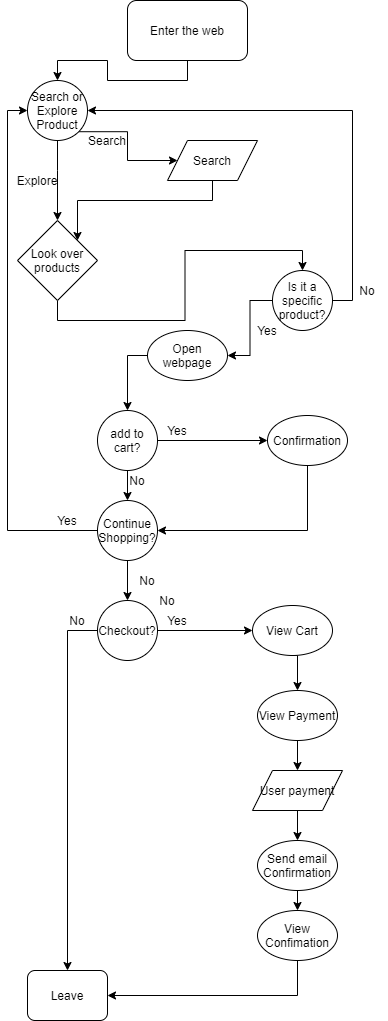

The diagram above was exported from draw.io. Its source (the exported page's mxGraphModel, read from the mxfile embedded in the PNG):
<mxGraphModel dx="1050" dy="414" grid="1" gridSize="10" guides="1" tooltips="1" connect="1" arrows="1" fold="1" page="1" pageScale="1" pageWidth="850" pageHeight="1100" math="0" shadow="0">
  <root>
    <mxCell id="0" />
    <mxCell id="1" parent="0" />
    <mxCell id="55" style="edgeStyle=orthogonalEdgeStyle;rounded=0;orthogonalLoop=1;jettySize=auto;html=1;exitX=0.5;exitY=1;exitDx=0;exitDy=0;entryX=0.5;entryY=0;entryDx=0;entryDy=0;" edge="1" parent="1" source="5" target="6">
      <mxGeometry relative="1" as="geometry" />
    </mxCell>
    <mxCell id="5" value="Enter the web" style="rounded=1;whiteSpace=wrap;html=1;" vertex="1" parent="1">
      <mxGeometry x="170" y="30" width="120" height="60" as="geometry" />
    </mxCell>
    <mxCell id="40" style="edgeStyle=orthogonalEdgeStyle;rounded=0;orthogonalLoop=1;jettySize=auto;html=1;exitX=0.5;exitY=1;exitDx=0;exitDy=0;entryX=0.5;entryY=0;entryDx=0;entryDy=0;" edge="1" parent="1" source="6" target="7">
      <mxGeometry relative="1" as="geometry">
        <Array as="points">
          <mxPoint x="100" y="200" />
          <mxPoint x="100" y="200" />
        </Array>
      </mxGeometry>
    </mxCell>
    <mxCell id="58" style="edgeStyle=orthogonalEdgeStyle;rounded=0;orthogonalLoop=1;jettySize=auto;html=1;exitX=1;exitY=1;exitDx=0;exitDy=0;entryX=0;entryY=0.5;entryDx=0;entryDy=0;" edge="1" parent="1" source="6" target="8">
      <mxGeometry relative="1" as="geometry" />
    </mxCell>
    <mxCell id="6" value="Search or Explore Product" style="ellipse;whiteSpace=wrap;html=1;aspect=fixed;" vertex="1" parent="1">
      <mxGeometry x="70" y="110" width="60" height="60" as="geometry" />
    </mxCell>
    <mxCell id="42" style="edgeStyle=orthogonalEdgeStyle;rounded=0;orthogonalLoop=1;jettySize=auto;html=1;exitX=0.5;exitY=1;exitDx=0;exitDy=0;entryX=0.5;entryY=0;entryDx=0;entryDy=0;" edge="1" parent="1" source="7" target="9">
      <mxGeometry relative="1" as="geometry" />
    </mxCell>
    <mxCell id="7" value="Look over products" style="rhombus;whiteSpace=wrap;html=1;" vertex="1" parent="1">
      <mxGeometry x="60" y="250" width="80" height="80" as="geometry" />
    </mxCell>
    <mxCell id="41" style="edgeStyle=orthogonalEdgeStyle;rounded=0;orthogonalLoop=1;jettySize=auto;html=1;exitX=0.5;exitY=1;exitDx=0;exitDy=0;entryX=1;entryY=0;entryDx=0;entryDy=0;" edge="1" parent="1" source="8" target="7">
      <mxGeometry relative="1" as="geometry" />
    </mxCell>
    <mxCell id="8" value="Search" style="shape=parallelogram;perimeter=parallelogramPerimeter;whiteSpace=wrap;html=1;fixedSize=1;" vertex="1" parent="1">
      <mxGeometry x="210" y="170" width="90" height="40" as="geometry" />
    </mxCell>
    <mxCell id="37" style="edgeStyle=orthogonalEdgeStyle;rounded=0;orthogonalLoop=1;jettySize=auto;html=1;exitX=0;exitY=0.5;exitDx=0;exitDy=0;entryX=1;entryY=0.5;entryDx=0;entryDy=0;" edge="1" parent="1" source="9" target="10">
      <mxGeometry relative="1" as="geometry" />
    </mxCell>
    <mxCell id="56" style="edgeStyle=orthogonalEdgeStyle;rounded=0;orthogonalLoop=1;jettySize=auto;html=1;exitX=1;exitY=0.5;exitDx=0;exitDy=0;entryX=1;entryY=0.5;entryDx=0;entryDy=0;" edge="1" parent="1" source="9" target="6">
      <mxGeometry relative="1" as="geometry" />
    </mxCell>
    <mxCell id="9" value="Is it a specific product?" style="ellipse;whiteSpace=wrap;html=1;aspect=fixed;" vertex="1" parent="1">
      <mxGeometry x="315" y="300" width="60" height="60" as="geometry" />
    </mxCell>
    <mxCell id="36" style="edgeStyle=orthogonalEdgeStyle;rounded=0;orthogonalLoop=1;jettySize=auto;html=1;exitX=0;exitY=0.5;exitDx=0;exitDy=0;entryX=0.5;entryY=0;entryDx=0;entryDy=0;" edge="1" parent="1" source="10" target="12">
      <mxGeometry relative="1" as="geometry" />
    </mxCell>
    <mxCell id="10" value="Open webpage" style="ellipse;whiteSpace=wrap;html=1;" vertex="1" parent="1">
      <mxGeometry x="190" y="360" width="80" height="50" as="geometry" />
    </mxCell>
    <mxCell id="34" style="edgeStyle=orthogonalEdgeStyle;rounded=0;orthogonalLoop=1;jettySize=auto;html=1;exitX=0.5;exitY=1;exitDx=0;exitDy=0;entryX=1;entryY=0.5;entryDx=0;entryDy=0;" edge="1" parent="1" source="11" target="14">
      <mxGeometry relative="1" as="geometry" />
    </mxCell>
    <mxCell id="11" value="Confirmation" style="ellipse;whiteSpace=wrap;html=1;" vertex="1" parent="1">
      <mxGeometry x="310" y="445" width="80" height="50" as="geometry" />
    </mxCell>
    <mxCell id="35" style="edgeStyle=orthogonalEdgeStyle;rounded=0;orthogonalLoop=1;jettySize=auto;html=1;exitX=0.5;exitY=1;exitDx=0;exitDy=0;entryX=0.5;entryY=0;entryDx=0;entryDy=0;" edge="1" parent="1" source="12" target="14">
      <mxGeometry relative="1" as="geometry" />
    </mxCell>
    <mxCell id="38" style="edgeStyle=orthogonalEdgeStyle;rounded=0;orthogonalLoop=1;jettySize=auto;html=1;exitX=1;exitY=0.5;exitDx=0;exitDy=0;entryX=0;entryY=0.5;entryDx=0;entryDy=0;" edge="1" parent="1" source="12" target="11">
      <mxGeometry relative="1" as="geometry" />
    </mxCell>
    <mxCell id="12" value="add to cart?" style="ellipse;whiteSpace=wrap;html=1;aspect=fixed;" vertex="1" parent="1">
      <mxGeometry x="140" y="440" width="60" height="60" as="geometry" />
    </mxCell>
    <mxCell id="29" style="edgeStyle=orthogonalEdgeStyle;rounded=0;orthogonalLoop=1;jettySize=auto;html=1;exitX=0.5;exitY=1;exitDx=0;exitDy=0;entryX=0.5;entryY=0;entryDx=0;entryDy=0;" edge="1" parent="1" source="14" target="15">
      <mxGeometry relative="1" as="geometry" />
    </mxCell>
    <mxCell id="57" style="edgeStyle=orthogonalEdgeStyle;rounded=0;orthogonalLoop=1;jettySize=auto;html=1;exitX=0;exitY=0.5;exitDx=0;exitDy=0;entryX=0;entryY=0.5;entryDx=0;entryDy=0;" edge="1" parent="1" source="14" target="6">
      <mxGeometry relative="1" as="geometry" />
    </mxCell>
    <mxCell id="14" value="Continue Shopping?" style="ellipse;whiteSpace=wrap;html=1;aspect=fixed;" vertex="1" parent="1">
      <mxGeometry x="140" y="530" width="60" height="60" as="geometry" />
    </mxCell>
    <mxCell id="28" style="edgeStyle=orthogonalEdgeStyle;rounded=0;orthogonalLoop=1;jettySize=auto;html=1;exitX=1;exitY=0.5;exitDx=0;exitDy=0;entryX=0;entryY=0.5;entryDx=0;entryDy=0;" edge="1" parent="1" source="15" target="16">
      <mxGeometry relative="1" as="geometry" />
    </mxCell>
    <mxCell id="31" style="edgeStyle=orthogonalEdgeStyle;rounded=0;orthogonalLoop=1;jettySize=auto;html=1;exitX=0;exitY=0.5;exitDx=0;exitDy=0;entryX=0.5;entryY=0;entryDx=0;entryDy=0;" edge="1" parent="1" source="15" target="21">
      <mxGeometry relative="1" as="geometry" />
    </mxCell>
    <mxCell id="15" value="Checkout?" style="ellipse;whiteSpace=wrap;html=1;aspect=fixed;" vertex="1" parent="1">
      <mxGeometry x="140" y="630" width="60" height="60" as="geometry" />
    </mxCell>
    <mxCell id="27" style="edgeStyle=orthogonalEdgeStyle;rounded=0;orthogonalLoop=1;jettySize=auto;html=1;exitX=0.5;exitY=1;exitDx=0;exitDy=0;entryX=0.5;entryY=0;entryDx=0;entryDy=0;" edge="1" parent="1" source="16" target="17">
      <mxGeometry relative="1" as="geometry" />
    </mxCell>
    <mxCell id="16" value="View Cart" style="ellipse;whiteSpace=wrap;html=1;" vertex="1" parent="1">
      <mxGeometry x="295" y="635" width="80" height="50" as="geometry" />
    </mxCell>
    <mxCell id="26" style="edgeStyle=orthogonalEdgeStyle;rounded=0;orthogonalLoop=1;jettySize=auto;html=1;exitX=0.5;exitY=1;exitDx=0;exitDy=0;entryX=0.5;entryY=0;entryDx=0;entryDy=0;" edge="1" parent="1" source="17" target="18">
      <mxGeometry relative="1" as="geometry" />
    </mxCell>
    <mxCell id="17" value="View Payment" style="ellipse;whiteSpace=wrap;html=1;" vertex="1" parent="1">
      <mxGeometry x="300" y="720" width="80" height="50" as="geometry" />
    </mxCell>
    <mxCell id="25" style="edgeStyle=orthogonalEdgeStyle;rounded=0;orthogonalLoop=1;jettySize=auto;html=1;exitX=0.5;exitY=1;exitDx=0;exitDy=0;entryX=0.5;entryY=0;entryDx=0;entryDy=0;" edge="1" parent="1" source="18" target="19">
      <mxGeometry relative="1" as="geometry" />
    </mxCell>
    <mxCell id="18" value="User payment" style="shape=parallelogram;perimeter=parallelogramPerimeter;whiteSpace=wrap;html=1;fixedSize=1;" vertex="1" parent="1">
      <mxGeometry x="295" y="800" width="90" height="40" as="geometry" />
    </mxCell>
    <mxCell id="24" style="edgeStyle=orthogonalEdgeStyle;rounded=0;orthogonalLoop=1;jettySize=auto;html=1;exitX=0.5;exitY=1;exitDx=0;exitDy=0;entryX=0.5;entryY=0;entryDx=0;entryDy=0;" edge="1" parent="1" source="19" target="20">
      <mxGeometry relative="1" as="geometry" />
    </mxCell>
    <mxCell id="19" value="Send email Confirmation" style="ellipse;whiteSpace=wrap;html=1;" vertex="1" parent="1">
      <mxGeometry x="300" y="870" width="80" height="50" as="geometry" />
    </mxCell>
    <mxCell id="22" style="edgeStyle=orthogonalEdgeStyle;rounded=0;orthogonalLoop=1;jettySize=auto;html=1;exitX=0.5;exitY=1;exitDx=0;exitDy=0;entryX=1;entryY=0.5;entryDx=0;entryDy=0;" edge="1" parent="1" source="20" target="21">
      <mxGeometry relative="1" as="geometry" />
    </mxCell>
    <mxCell id="20" value="View Confimation" style="ellipse;whiteSpace=wrap;html=1;" vertex="1" parent="1">
      <mxGeometry x="300" y="940" width="80" height="50" as="geometry" />
    </mxCell>
    <mxCell id="21" value="Leave" style="rounded=1;whiteSpace=wrap;html=1;" vertex="1" parent="1">
      <mxGeometry x="70" y="1000" width="80" height="50" as="geometry" />
    </mxCell>
    <mxCell id="30" value="No" style="text;html=1;strokeColor=none;fillColor=none;align=center;verticalAlign=middle;whiteSpace=wrap;rounded=0;" vertex="1" parent="1">
      <mxGeometry x="170" y="600" width="40" height="20" as="geometry" />
    </mxCell>
    <mxCell id="32" value="No" style="text;html=1;strokeColor=none;fillColor=none;align=center;verticalAlign=middle;whiteSpace=wrap;rounded=0;" vertex="1" parent="1">
      <mxGeometry x="100" y="640" width="40" height="20" as="geometry" />
    </mxCell>
    <mxCell id="33" value="Yes" style="text;html=1;strokeColor=none;fillColor=none;align=center;verticalAlign=middle;whiteSpace=wrap;rounded=0;" vertex="1" parent="1">
      <mxGeometry x="200" y="640" width="40" height="20" as="geometry" />
    </mxCell>
    <mxCell id="45" value="Yes" style="text;html=1;strokeColor=none;fillColor=none;align=center;verticalAlign=middle;whiteSpace=wrap;rounded=0;" vertex="1" parent="1">
      <mxGeometry x="90" y="540" width="40" height="20" as="geometry" />
    </mxCell>
    <mxCell id="46" value="Yes" style="text;html=1;strokeColor=none;fillColor=none;align=center;verticalAlign=middle;whiteSpace=wrap;rounded=0;" vertex="1" parent="1">
      <mxGeometry x="200" y="450" width="40" height="20" as="geometry" />
    </mxCell>
    <mxCell id="47" value="No" style="text;html=1;strokeColor=none;fillColor=none;align=center;verticalAlign=middle;whiteSpace=wrap;rounded=0;" vertex="1" parent="1">
      <mxGeometry x="160" y="500" width="40" height="20" as="geometry" />
    </mxCell>
    <mxCell id="49" value="No" style="text;html=1;strokeColor=none;fillColor=none;align=center;verticalAlign=middle;whiteSpace=wrap;rounded=0;" vertex="1" parent="1">
      <mxGeometry x="190" y="620" width="40" height="20" as="geometry" />
    </mxCell>
    <mxCell id="51" value="No" style="text;html=1;strokeColor=none;fillColor=none;align=center;verticalAlign=middle;whiteSpace=wrap;rounded=0;" vertex="1" parent="1">
      <mxGeometry x="390" y="310" width="40" height="20" as="geometry" />
    </mxCell>
    <mxCell id="52" value="Yes" style="text;html=1;strokeColor=none;fillColor=none;align=center;verticalAlign=middle;whiteSpace=wrap;rounded=0;" vertex="1" parent="1">
      <mxGeometry x="290" y="350" width="40" height="20" as="geometry" />
    </mxCell>
    <mxCell id="60" value="Explore" style="text;html=1;strokeColor=none;fillColor=none;align=center;verticalAlign=middle;whiteSpace=wrap;rounded=0;" vertex="1" parent="1">
      <mxGeometry x="60" y="200" width="40" height="20" as="geometry" />
    </mxCell>
    <mxCell id="61" value="Search" style="text;html=1;strokeColor=none;fillColor=none;align=center;verticalAlign=middle;whiteSpace=wrap;rounded=0;" vertex="1" parent="1">
      <mxGeometry x="130" y="160" width="40" height="20" as="geometry" />
    </mxCell>
    <mxCell id="62" style="edgeStyle=orthogonalEdgeStyle;rounded=0;orthogonalLoop=1;jettySize=auto;html=1;exitX=0.5;exitY=1;exitDx=0;exitDy=0;" edge="1" parent="1" source="61" target="61">
      <mxGeometry relative="1" as="geometry" />
    </mxCell>
  </root>
</mxGraphModel>